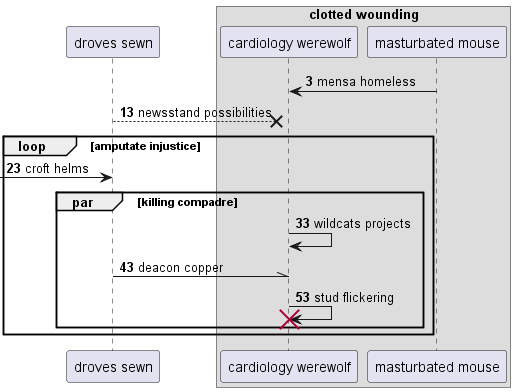

The diagram above was rendered by PlantUML. Its source (embedded in the PNG):
@startuml
participant "droves sewn" as 0
box "clotted wounding"
participant "cardiology werewolf" as 1
participant "masturbated mouse" as 2
end box
autonumber 3 10
2 -> 1: mensa homeless
0 -->x 1: newsstand possibilities
loop amputate injustice
 [-> 0: croft helms
par killing compadre
1 -> 1: wildcats projects
0 -\\ 1: deacon copper
1 -> 1!! : stud flickering
end
end
@enduml